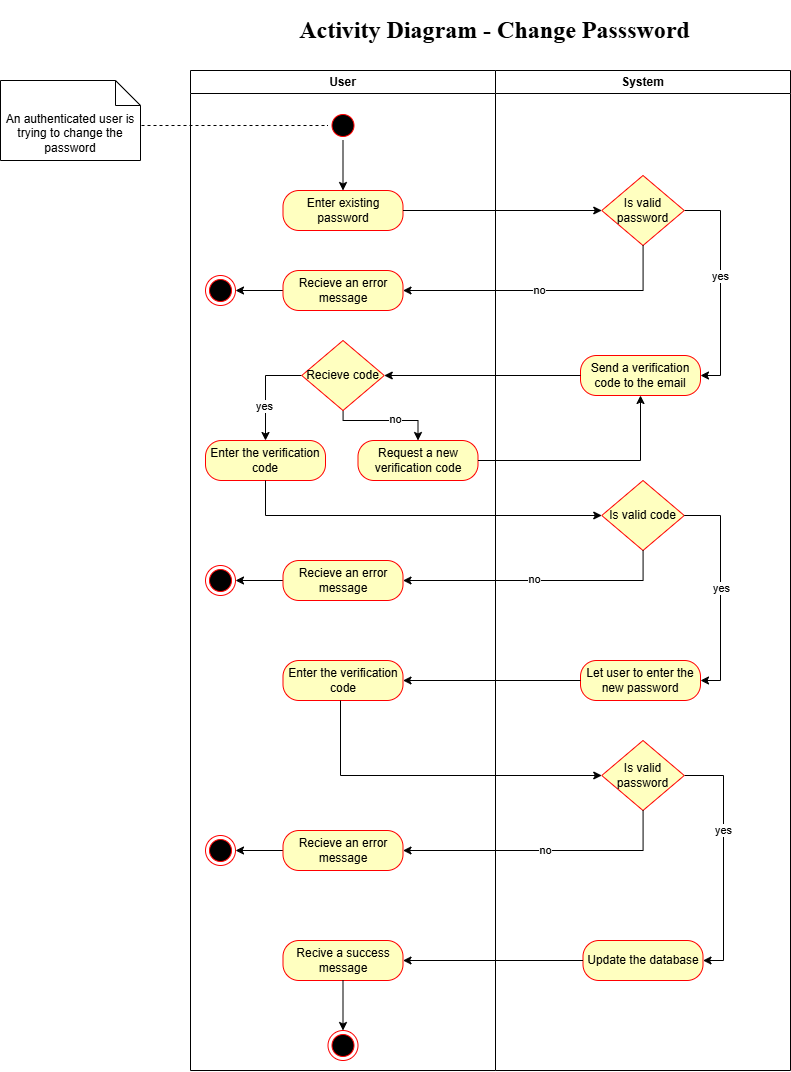

The diagram above was exported from draw.io. Its source (the exported page's mxGraphModel, read from the mxfile embedded in the PNG):
<mxGraphModel dx="1188" dy="741" grid="1" gridSize="10" guides="1" tooltips="1" connect="1" arrows="1" fold="1" page="1" pageScale="1" pageWidth="1169" pageHeight="826" background="none" math="0" shadow="0">
  <root>
    <mxCell id="0" />
    <mxCell id="1" parent="0" />
    <mxCell id="2" value="User" style="swimlane;whiteSpace=wrap;swimlaneFillColor=default;" parent="1" vertex="1">
      <mxGeometry x="280" y="120" width="305" height="1000" as="geometry" />
    </mxCell>
    <mxCell id="NGQphADNG7NLK8RNUkZk-10" value="" style="edgeStyle=orthogonalEdgeStyle;rounded=0;orthogonalLoop=1;jettySize=auto;html=1;" parent="2" source="NGQphADNG7NLK8RNUkZk-3" target="NGQphADNG7NLK8RNUkZk-5" edge="1">
      <mxGeometry relative="1" as="geometry" />
    </mxCell>
    <mxCell id="NGQphADNG7NLK8RNUkZk-3" value="" style="ellipse;html=1;shape=startState;fillColor=#000000;strokeColor=#ff0000;" parent="2" vertex="1">
      <mxGeometry x="137.5" y="40" width="30" height="30" as="geometry" />
    </mxCell>
    <mxCell id="NGQphADNG7NLK8RNUkZk-5" value="Enter existing password" style="rounded=1;whiteSpace=wrap;html=1;arcSize=40;fontColor=#000000;fillColor=#ffffc0;strokeColor=#ff0000;" parent="2" vertex="1">
      <mxGeometry x="92.5" y="120" width="120" height="40" as="geometry" />
    </mxCell>
    <mxCell id="ZDC78Q9MGdgQWnhRP9GX-23" style="edgeStyle=orthogonalEdgeStyle;rounded=0;orthogonalLoop=1;jettySize=auto;html=1;entryX=1;entryY=0.5;entryDx=0;entryDy=0;" edge="1" parent="2" source="NGQphADNG7NLK8RNUkZk-18" target="ZDC78Q9MGdgQWnhRP9GX-22">
      <mxGeometry relative="1" as="geometry" />
    </mxCell>
    <mxCell id="NGQphADNG7NLK8RNUkZk-18" value="Recieve an error message" style="rounded=1;whiteSpace=wrap;html=1;arcSize=40;fontColor=#000000;fillColor=#ffffc0;strokeColor=#ff0000;" parent="2" vertex="1">
      <mxGeometry x="92.5" y="200" width="120" height="40" as="geometry" />
    </mxCell>
    <mxCell id="NGQphADNG7NLK8RNUkZk-25" value="Recive a success message" style="rounded=1;whiteSpace=wrap;html=1;arcSize=40;fontColor=#000000;fillColor=#ffffc0;strokeColor=#ff0000;" parent="2" vertex="1">
      <mxGeometry x="92.5" y="870" width="120" height="40" as="geometry" />
    </mxCell>
    <mxCell id="NGQphADNG7NLK8RNUkZk-26" value="" style="ellipse;html=1;shape=endState;fillColor=#000000;strokeColor=#ff0000;" parent="2" vertex="1">
      <mxGeometry x="137.5" y="960" width="30" height="30" as="geometry" />
    </mxCell>
    <mxCell id="NGQphADNG7NLK8RNUkZk-24" value="" style="edgeStyle=orthogonalEdgeStyle;rounded=0;orthogonalLoop=1;jettySize=auto;html=1;" parent="2" source="NGQphADNG7NLK8RNUkZk-25" target="NGQphADNG7NLK8RNUkZk-26" edge="1">
      <mxGeometry relative="1" as="geometry" />
    </mxCell>
    <mxCell id="ZDC78Q9MGdgQWnhRP9GX-13" style="edgeStyle=orthogonalEdgeStyle;rounded=0;orthogonalLoop=1;jettySize=auto;html=1;entryX=0.5;entryY=0;entryDx=0;entryDy=0;" edge="1" parent="2" source="ZDC78Q9MGdgQWnhRP9GX-7" target="ZDC78Q9MGdgQWnhRP9GX-11">
      <mxGeometry relative="1" as="geometry">
        <Array as="points">
          <mxPoint x="153" y="350" />
          <mxPoint x="228" y="350" />
        </Array>
      </mxGeometry>
    </mxCell>
    <mxCell id="ZDC78Q9MGdgQWnhRP9GX-14" value="no" style="edgeLabel;html=1;align=center;verticalAlign=middle;resizable=0;points=[];" vertex="1" connectable="0" parent="ZDC78Q9MGdgQWnhRP9GX-13">
      <mxGeometry x="0.1809" y="1" relative="1" as="geometry">
        <mxPoint as="offset" />
      </mxGeometry>
    </mxCell>
    <mxCell id="ZDC78Q9MGdgQWnhRP9GX-16" style="edgeStyle=orthogonalEdgeStyle;rounded=0;orthogonalLoop=1;jettySize=auto;html=1;entryX=0.5;entryY=0;entryDx=0;entryDy=0;" edge="1" parent="2" source="ZDC78Q9MGdgQWnhRP9GX-7" target="ZDC78Q9MGdgQWnhRP9GX-12">
      <mxGeometry relative="1" as="geometry">
        <Array as="points">
          <mxPoint x="75" y="305" />
        </Array>
      </mxGeometry>
    </mxCell>
    <mxCell id="ZDC78Q9MGdgQWnhRP9GX-17" value="yes" style="edgeLabel;html=1;align=center;verticalAlign=middle;resizable=0;points=[];" vertex="1" connectable="0" parent="ZDC78Q9MGdgQWnhRP9GX-16">
      <mxGeometry x="0.3218" y="-1" relative="1" as="geometry">
        <mxPoint as="offset" />
      </mxGeometry>
    </mxCell>
    <mxCell id="ZDC78Q9MGdgQWnhRP9GX-7" value="Recieve code" style="rhombus;whiteSpace=wrap;html=1;fontColor=#000000;fillColor=#ffffc0;strokeColor=#ff0000;" vertex="1" parent="2">
      <mxGeometry x="111.25" y="270" width="82.5" height="70" as="geometry" />
    </mxCell>
    <mxCell id="ZDC78Q9MGdgQWnhRP9GX-11" value="Request a new verification code" style="rounded=1;whiteSpace=wrap;html=1;arcSize=40;fontColor=#000000;fillColor=#ffffc0;strokeColor=#ff0000;" vertex="1" parent="2">
      <mxGeometry x="167.5" y="370" width="120" height="40" as="geometry" />
    </mxCell>
    <mxCell id="ZDC78Q9MGdgQWnhRP9GX-12" value="Enter the verification code" style="rounded=1;whiteSpace=wrap;html=1;arcSize=40;fontColor=#000000;fillColor=#ffffc0;strokeColor=#ff0000;" vertex="1" parent="2">
      <mxGeometry x="15" y="370" width="120" height="40" as="geometry" />
    </mxCell>
    <mxCell id="ZDC78Q9MGdgQWnhRP9GX-22" value="" style="ellipse;html=1;shape=endState;fillColor=#000000;strokeColor=#ff0000;" vertex="1" parent="2">
      <mxGeometry x="15" y="205" width="30" height="30" as="geometry" />
    </mxCell>
    <mxCell id="ZDC78Q9MGdgQWnhRP9GX-33" style="edgeStyle=orthogonalEdgeStyle;rounded=0;orthogonalLoop=1;jettySize=auto;html=1;entryX=1;entryY=0.5;entryDx=0;entryDy=0;" edge="1" parent="2" source="ZDC78Q9MGdgQWnhRP9GX-24" target="ZDC78Q9MGdgQWnhRP9GX-32">
      <mxGeometry relative="1" as="geometry" />
    </mxCell>
    <mxCell id="ZDC78Q9MGdgQWnhRP9GX-24" value="Recieve an error message" style="rounded=1;whiteSpace=wrap;html=1;arcSize=40;fontColor=#000000;fillColor=#ffffc0;strokeColor=#ff0000;" vertex="1" parent="2">
      <mxGeometry x="92.5" y="490" width="120" height="40" as="geometry" />
    </mxCell>
    <mxCell id="ZDC78Q9MGdgQWnhRP9GX-32" value="" style="ellipse;html=1;shape=endState;fillColor=#000000;strokeColor=#ff0000;" vertex="1" parent="2">
      <mxGeometry x="15" y="495" width="30" height="30" as="geometry" />
    </mxCell>
    <mxCell id="ZDC78Q9MGdgQWnhRP9GX-35" value="Enter the verification code" style="rounded=1;whiteSpace=wrap;html=1;arcSize=40;fontColor=#000000;fillColor=#ffffc0;strokeColor=#ff0000;" vertex="1" parent="2">
      <mxGeometry x="92.5" y="590" width="120" height="40" as="geometry" />
    </mxCell>
    <mxCell id="ZDC78Q9MGdgQWnhRP9GX-41" style="edgeStyle=orthogonalEdgeStyle;rounded=0;orthogonalLoop=1;jettySize=auto;html=1;entryX=1;entryY=0.5;entryDx=0;entryDy=0;" edge="1" parent="2" source="ZDC78Q9MGdgQWnhRP9GX-38" target="ZDC78Q9MGdgQWnhRP9GX-40">
      <mxGeometry relative="1" as="geometry" />
    </mxCell>
    <mxCell id="ZDC78Q9MGdgQWnhRP9GX-38" value="Recieve an error message" style="rounded=1;whiteSpace=wrap;html=1;arcSize=40;fontColor=#000000;fillColor=#ffffc0;strokeColor=#ff0000;" vertex="1" parent="2">
      <mxGeometry x="92.5" y="760" width="120" height="40" as="geometry" />
    </mxCell>
    <mxCell id="ZDC78Q9MGdgQWnhRP9GX-40" value="" style="ellipse;html=1;shape=endState;fillColor=#000000;strokeColor=#ff0000;" vertex="1" parent="2">
      <mxGeometry x="15" y="765" width="30" height="30" as="geometry" />
    </mxCell>
    <mxCell id="3" value="System" style="swimlane;whiteSpace=wrap;swimlaneFillColor=default;" parent="1" vertex="1">
      <mxGeometry x="585" y="120" width="295" height="1000" as="geometry" />
    </mxCell>
    <mxCell id="ZDC78Q9MGdgQWnhRP9GX-9" style="edgeStyle=orthogonalEdgeStyle;rounded=0;orthogonalLoop=1;jettySize=auto;html=1;entryX=1;entryY=0.5;entryDx=0;entryDy=0;" edge="1" parent="3" source="NGQphADNG7NLK8RNUkZk-13" target="NGQphADNG7NLK8RNUkZk-21">
      <mxGeometry relative="1" as="geometry">
        <Array as="points">
          <mxPoint x="225" y="140" />
          <mxPoint x="225" y="305" />
        </Array>
      </mxGeometry>
    </mxCell>
    <mxCell id="ZDC78Q9MGdgQWnhRP9GX-10" value="yes" style="edgeLabel;html=1;align=center;verticalAlign=middle;resizable=0;points=[];" vertex="1" connectable="0" parent="ZDC78Q9MGdgQWnhRP9GX-9">
      <mxGeometry x="-0.0839" relative="1" as="geometry">
        <mxPoint as="offset" />
      </mxGeometry>
    </mxCell>
    <mxCell id="NGQphADNG7NLK8RNUkZk-13" value="Is valid password" style="rhombus;whiteSpace=wrap;html=1;fontColor=#000000;fillColor=#ffffc0;strokeColor=#ff0000;" parent="3" vertex="1">
      <mxGeometry x="106.25" y="105" width="82.5" height="70" as="geometry" />
    </mxCell>
    <mxCell id="NGQphADNG7NLK8RNUkZk-21" value="Send a verification code to the email" style="rounded=1;whiteSpace=wrap;html=1;arcSize=40;fontColor=#000000;fillColor=#ffffc0;strokeColor=#ff0000;" parent="3" vertex="1">
      <mxGeometry x="85" y="285" width="120" height="40" as="geometry" />
    </mxCell>
    <mxCell id="ZDC78Q9MGdgQWnhRP9GX-20" value="Is valid code" style="rhombus;whiteSpace=wrap;html=1;fontColor=#000000;fillColor=#ffffc0;strokeColor=#ff0000;" vertex="1" parent="3">
      <mxGeometry x="106.25" y="410" width="82.5" height="70" as="geometry" />
    </mxCell>
    <mxCell id="ZDC78Q9MGdgQWnhRP9GX-28" value="Let user to enter the new password" style="rounded=1;whiteSpace=wrap;html=1;arcSize=40;fontColor=#000000;fillColor=#ffffc0;strokeColor=#ff0000;" vertex="1" parent="3">
      <mxGeometry x="85" y="590" width="120" height="40" as="geometry" />
    </mxCell>
    <mxCell id="ZDC78Q9MGdgQWnhRP9GX-30" style="edgeStyle=orthogonalEdgeStyle;rounded=0;orthogonalLoop=1;jettySize=auto;html=1;entryX=1;entryY=0.5;entryDx=0;entryDy=0;" edge="1" parent="3" source="ZDC78Q9MGdgQWnhRP9GX-20" target="ZDC78Q9MGdgQWnhRP9GX-28">
      <mxGeometry relative="1" as="geometry">
        <Array as="points">
          <mxPoint x="225" y="445" />
          <mxPoint x="225" y="610" />
        </Array>
      </mxGeometry>
    </mxCell>
    <mxCell id="ZDC78Q9MGdgQWnhRP9GX-31" value="yes" style="edgeLabel;html=1;align=center;verticalAlign=middle;resizable=0;points=[];" vertex="1" connectable="0" parent="ZDC78Q9MGdgQWnhRP9GX-30">
      <mxGeometry x="-0.0109" y="1" relative="1" as="geometry">
        <mxPoint as="offset" />
      </mxGeometry>
    </mxCell>
    <mxCell id="ZDC78Q9MGdgQWnhRP9GX-44" style="edgeStyle=orthogonalEdgeStyle;rounded=0;orthogonalLoop=1;jettySize=auto;html=1;entryX=1;entryY=0.5;entryDx=0;entryDy=0;" edge="1" parent="3" source="ZDC78Q9MGdgQWnhRP9GX-34" target="ZDC78Q9MGdgQWnhRP9GX-43">
      <mxGeometry relative="1" as="geometry">
        <Array as="points">
          <mxPoint x="228" y="705" />
          <mxPoint x="228" y="890" />
        </Array>
      </mxGeometry>
    </mxCell>
    <mxCell id="ZDC78Q9MGdgQWnhRP9GX-45" value="yes" style="edgeLabel;html=1;align=center;verticalAlign=middle;resizable=0;points=[];" vertex="1" connectable="0" parent="ZDC78Q9MGdgQWnhRP9GX-44">
      <mxGeometry x="-0.238" relative="1" as="geometry">
        <mxPoint as="offset" />
      </mxGeometry>
    </mxCell>
    <mxCell id="ZDC78Q9MGdgQWnhRP9GX-34" value="Is valid password" style="rhombus;whiteSpace=wrap;html=1;fontColor=#000000;fillColor=#ffffc0;strokeColor=#ff0000;" vertex="1" parent="3">
      <mxGeometry x="106.25" y="670" width="82.5" height="70" as="geometry" />
    </mxCell>
    <mxCell id="ZDC78Q9MGdgQWnhRP9GX-43" value="Update the database" style="rounded=1;whiteSpace=wrap;html=1;arcSize=40;fontColor=#000000;fillColor=#ffffc0;strokeColor=#ff0000;" vertex="1" parent="3">
      <mxGeometry x="87.5" y="870" width="120" height="40" as="geometry" />
    </mxCell>
    <mxCell id="NGQphADNG7NLK8RNUkZk-11" value="An authenticated user is trying to change the password" style="shape=note2;boundedLbl=1;whiteSpace=wrap;html=1;size=25;verticalAlign=top;align=center;" parent="1" vertex="1">
      <mxGeometry x="90" y="130" width="140" height="80" as="geometry" />
    </mxCell>
    <mxCell id="NGQphADNG7NLK8RNUkZk-12" value="" style="endArrow=none;dashed=1;html=1;rounded=0;entryX=0;entryY=0.5;entryDx=0;entryDy=0;" parent="1" target="NGQphADNG7NLK8RNUkZk-3" edge="1">
      <mxGeometry width="50" height="50" relative="1" as="geometry">
        <mxPoint x="231" y="175" as="sourcePoint" />
        <mxPoint x="380" y="200" as="targetPoint" />
      </mxGeometry>
    </mxCell>
    <mxCell id="NGQphADNG7NLK8RNUkZk-16" style="edgeStyle=orthogonalEdgeStyle;rounded=0;orthogonalLoop=1;jettySize=auto;html=1;entryX=0;entryY=0.5;entryDx=0;entryDy=0;" parent="1" source="NGQphADNG7NLK8RNUkZk-5" target="NGQphADNG7NLK8RNUkZk-13" edge="1">
      <mxGeometry relative="1" as="geometry" />
    </mxCell>
    <mxCell id="NGQphADNG7NLK8RNUkZk-19" style="edgeStyle=orthogonalEdgeStyle;rounded=0;orthogonalLoop=1;jettySize=auto;html=1;entryX=1;entryY=0.5;entryDx=0;entryDy=0;" parent="1" source="NGQphADNG7NLK8RNUkZk-13" target="NGQphADNG7NLK8RNUkZk-18" edge="1">
      <mxGeometry relative="1" as="geometry">
        <Array as="points">
          <mxPoint x="733" y="340" />
        </Array>
      </mxGeometry>
    </mxCell>
    <mxCell id="NGQphADNG7NLK8RNUkZk-20" value="no" style="edgeLabel;html=1;align=center;verticalAlign=middle;resizable=0;points=[];" parent="NGQphADNG7NLK8RNUkZk-19" vertex="1" connectable="0">
      <mxGeometry x="0.0486" relative="1" as="geometry">
        <mxPoint as="offset" />
      </mxGeometry>
    </mxCell>
    <mxCell id="NGQphADNG7NLK8RNUkZk-39" value="&lt;h1&gt;&lt;font face=&quot;Times New Roman&quot;&gt;Activity Diagram - Change Passsword&lt;/font&gt;&lt;/h1&gt;" style="text;html=1;align=center;verticalAlign=middle;whiteSpace=wrap;rounded=0;" parent="1" vertex="1">
      <mxGeometry x="357" y="60" width="455" height="40" as="geometry" />
    </mxCell>
    <mxCell id="ZDC78Q9MGdgQWnhRP9GX-8" style="edgeStyle=orthogonalEdgeStyle;rounded=0;orthogonalLoop=1;jettySize=auto;html=1;entryX=1;entryY=0.5;entryDx=0;entryDy=0;" edge="1" parent="1" source="NGQphADNG7NLK8RNUkZk-21" target="ZDC78Q9MGdgQWnhRP9GX-7">
      <mxGeometry relative="1" as="geometry" />
    </mxCell>
    <mxCell id="ZDC78Q9MGdgQWnhRP9GX-15" style="edgeStyle=orthogonalEdgeStyle;rounded=0;orthogonalLoop=1;jettySize=auto;html=1;" edge="1" parent="1" source="ZDC78Q9MGdgQWnhRP9GX-11" target="NGQphADNG7NLK8RNUkZk-21">
      <mxGeometry relative="1" as="geometry" />
    </mxCell>
    <mxCell id="ZDC78Q9MGdgQWnhRP9GX-21" style="edgeStyle=orthogonalEdgeStyle;rounded=0;orthogonalLoop=1;jettySize=auto;html=1;entryX=0;entryY=0.5;entryDx=0;entryDy=0;" edge="1" parent="1" source="ZDC78Q9MGdgQWnhRP9GX-12" target="ZDC78Q9MGdgQWnhRP9GX-20">
      <mxGeometry relative="1" as="geometry">
        <Array as="points">
          <mxPoint x="355" y="565" />
        </Array>
      </mxGeometry>
    </mxCell>
    <mxCell id="ZDC78Q9MGdgQWnhRP9GX-26" style="edgeStyle=orthogonalEdgeStyle;rounded=0;orthogonalLoop=1;jettySize=auto;html=1;entryX=1;entryY=0.5;entryDx=0;entryDy=0;" edge="1" parent="1" source="ZDC78Q9MGdgQWnhRP9GX-20" target="ZDC78Q9MGdgQWnhRP9GX-24">
      <mxGeometry relative="1" as="geometry">
        <Array as="points">
          <mxPoint x="733" y="630" />
        </Array>
      </mxGeometry>
    </mxCell>
    <mxCell id="ZDC78Q9MGdgQWnhRP9GX-27" value="no" style="edgeLabel;html=1;align=center;verticalAlign=middle;resizable=0;points=[];" vertex="1" connectable="0" parent="ZDC78Q9MGdgQWnhRP9GX-26">
      <mxGeometry x="0.0304" y="-1" relative="1" as="geometry">
        <mxPoint as="offset" />
      </mxGeometry>
    </mxCell>
    <mxCell id="ZDC78Q9MGdgQWnhRP9GX-36" style="edgeStyle=orthogonalEdgeStyle;rounded=0;orthogonalLoop=1;jettySize=auto;html=1;entryX=1;entryY=0.5;entryDx=0;entryDy=0;" edge="1" parent="1" source="ZDC78Q9MGdgQWnhRP9GX-28" target="ZDC78Q9MGdgQWnhRP9GX-35">
      <mxGeometry relative="1" as="geometry" />
    </mxCell>
    <mxCell id="ZDC78Q9MGdgQWnhRP9GX-37" style="edgeStyle=orthogonalEdgeStyle;rounded=0;orthogonalLoop=1;jettySize=auto;html=1;entryX=0;entryY=0.5;entryDx=0;entryDy=0;" edge="1" parent="1" source="ZDC78Q9MGdgQWnhRP9GX-35" target="ZDC78Q9MGdgQWnhRP9GX-34">
      <mxGeometry relative="1" as="geometry">
        <Array as="points">
          <mxPoint x="430" y="825" />
        </Array>
      </mxGeometry>
    </mxCell>
    <mxCell id="ZDC78Q9MGdgQWnhRP9GX-39" style="edgeStyle=orthogonalEdgeStyle;rounded=0;orthogonalLoop=1;jettySize=auto;html=1;entryX=1;entryY=0.5;entryDx=0;entryDy=0;" edge="1" parent="1" source="ZDC78Q9MGdgQWnhRP9GX-34" target="ZDC78Q9MGdgQWnhRP9GX-38">
      <mxGeometry relative="1" as="geometry">
        <Array as="points">
          <mxPoint x="733" y="900" />
        </Array>
      </mxGeometry>
    </mxCell>
    <mxCell id="ZDC78Q9MGdgQWnhRP9GX-42" value="no" style="edgeLabel;html=1;align=center;verticalAlign=middle;resizable=0;points=[];" vertex="1" connectable="0" parent="ZDC78Q9MGdgQWnhRP9GX-39">
      <mxGeometry x="-0.0137" relative="1" as="geometry">
        <mxPoint as="offset" />
      </mxGeometry>
    </mxCell>
    <mxCell id="ZDC78Q9MGdgQWnhRP9GX-46" style="edgeStyle=orthogonalEdgeStyle;rounded=0;orthogonalLoop=1;jettySize=auto;html=1;entryX=1;entryY=0.5;entryDx=0;entryDy=0;" edge="1" parent="1" source="ZDC78Q9MGdgQWnhRP9GX-43" target="NGQphADNG7NLK8RNUkZk-25">
      <mxGeometry relative="1" as="geometry" />
    </mxCell>
  </root>
</mxGraphModel>